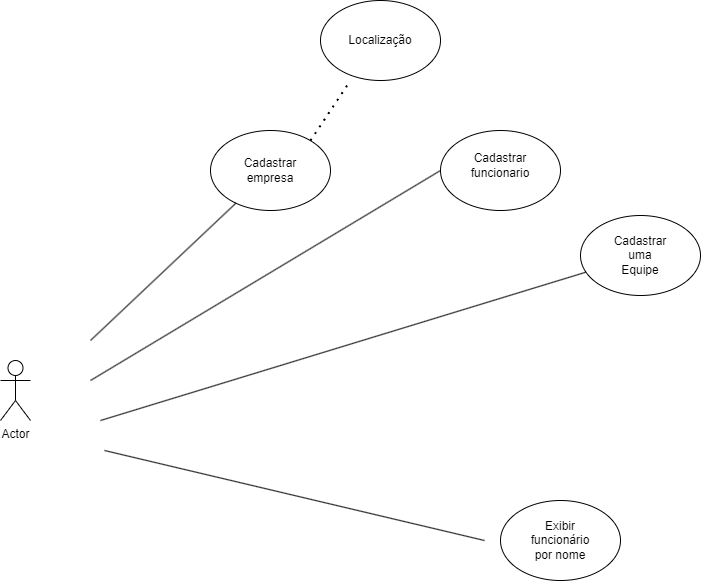

The diagram above was exported from draw.io. Its source (the exported page's mxGraphModel, read from the mxfile embedded in the PNG):
<mxGraphModel dx="1434" dy="796" grid="1" gridSize="10" guides="1" tooltips="1" connect="1" arrows="1" fold="1" page="1" pageScale="1" pageWidth="827" pageHeight="1169" math="0" shadow="0">
  <root>
    <mxCell id="WIyWlLk6GJQsqaUBKTNV-0" />
    <mxCell id="WIyWlLk6GJQsqaUBKTNV-1" parent="WIyWlLk6GJQsqaUBKTNV-0" />
    <mxCell id="4ojW-lRn8o6Yt8GA5-Hg-0" value="" style="ellipse;whiteSpace=wrap;html=1;" parent="WIyWlLk6GJQsqaUBKTNV-1" vertex="1">
      <mxGeometry x="560" y="360" width="120" height="80" as="geometry" />
    </mxCell>
    <mxCell id="4ojW-lRn8o6Yt8GA5-Hg-1" value="Cadastrar funcionario" style="text;html=1;strokeColor=none;fillColor=none;align=center;verticalAlign=middle;whiteSpace=wrap;rounded=0;" parent="WIyWlLk6GJQsqaUBKTNV-1" vertex="1">
      <mxGeometry x="590" y="380" width="60" height="30" as="geometry" />
    </mxCell>
    <mxCell id="4ojW-lRn8o6Yt8GA5-Hg-2" value="" style="ellipse;whiteSpace=wrap;html=1;" parent="WIyWlLk6GJQsqaUBKTNV-1" vertex="1">
      <mxGeometry x="330" y="360" width="120" height="80" as="geometry" />
    </mxCell>
    <mxCell id="4ojW-lRn8o6Yt8GA5-Hg-3" value="Cadastrar empresa" style="text;html=1;strokeColor=none;fillColor=none;align=center;verticalAlign=middle;whiteSpace=wrap;rounded=0;" parent="WIyWlLk6GJQsqaUBKTNV-1" vertex="1">
      <mxGeometry x="360" y="385" width="60" height="30" as="geometry" />
    </mxCell>
    <mxCell id="4ojW-lRn8o6Yt8GA5-Hg-4" value="" style="ellipse;whiteSpace=wrap;html=1;" parent="WIyWlLk6GJQsqaUBKTNV-1" vertex="1">
      <mxGeometry x="700" y="445" width="120" height="80" as="geometry" />
    </mxCell>
    <mxCell id="4ojW-lRn8o6Yt8GA5-Hg-5" value="Cadastrar uma Equipe" style="text;html=1;strokeColor=none;fillColor=none;align=center;verticalAlign=middle;whiteSpace=wrap;rounded=0;" parent="WIyWlLk6GJQsqaUBKTNV-1" vertex="1">
      <mxGeometry x="730" y="470" width="60" height="30" as="geometry" />
    </mxCell>
    <mxCell id="4ojW-lRn8o6Yt8GA5-Hg-6" value="" style="ellipse;whiteSpace=wrap;html=1;" parent="WIyWlLk6GJQsqaUBKTNV-1" vertex="1">
      <mxGeometry x="620" y="730" width="120" height="80" as="geometry" />
    </mxCell>
    <mxCell id="4ojW-lRn8o6Yt8GA5-Hg-7" value="Exibir funcionário por nome" style="text;html=1;strokeColor=none;fillColor=none;align=center;verticalAlign=middle;whiteSpace=wrap;rounded=0;" parent="WIyWlLk6GJQsqaUBKTNV-1" vertex="1">
      <mxGeometry x="650" y="755" width="60" height="30" as="geometry" />
    </mxCell>
    <mxCell id="4ojW-lRn8o6Yt8GA5-Hg-9" value="" style="ellipse;whiteSpace=wrap;html=1;" parent="WIyWlLk6GJQsqaUBKTNV-1" vertex="1">
      <mxGeometry x="440" y="230" width="120" height="80" as="geometry" />
    </mxCell>
    <mxCell id="4ojW-lRn8o6Yt8GA5-Hg-10" value="Localização" style="text;html=1;strokeColor=none;fillColor=none;align=center;verticalAlign=middle;whiteSpace=wrap;rounded=0;" parent="WIyWlLk6GJQsqaUBKTNV-1" vertex="1">
      <mxGeometry x="470" y="255" width="60" height="30" as="geometry" />
    </mxCell>
    <mxCell id="4ojW-lRn8o6Yt8GA5-Hg-11" value="Actor" style="shape=umlActor;verticalLabelPosition=bottom;verticalAlign=top;html=1;outlineConnect=0;" parent="WIyWlLk6GJQsqaUBKTNV-1" vertex="1">
      <mxGeometry x="120" y="590" width="30" height="60" as="geometry" />
    </mxCell>
    <mxCell id="4ojW-lRn8o6Yt8GA5-Hg-12" value="" style="endArrow=none;html=1;rounded=0;" parent="WIyWlLk6GJQsqaUBKTNV-1" target="4ojW-lRn8o6Yt8GA5-Hg-2" edge="1">
      <mxGeometry width="50" height="50" relative="1" as="geometry">
        <mxPoint x="210" y="570" as="sourcePoint" />
        <mxPoint x="260" y="520" as="targetPoint" />
      </mxGeometry>
    </mxCell>
    <mxCell id="4ojW-lRn8o6Yt8GA5-Hg-13" value="" style="endArrow=none;html=1;rounded=0;entryX=0;entryY=0.5;entryDx=0;entryDy=0;" parent="WIyWlLk6GJQsqaUBKTNV-1" target="4ojW-lRn8o6Yt8GA5-Hg-0" edge="1">
      <mxGeometry width="50" height="50" relative="1" as="geometry">
        <mxPoint x="210" y="610" as="sourcePoint" />
        <mxPoint x="490" y="480" as="targetPoint" />
      </mxGeometry>
    </mxCell>
    <mxCell id="4ojW-lRn8o6Yt8GA5-Hg-14" value="" style="endArrow=none;html=1;rounded=0;" parent="WIyWlLk6GJQsqaUBKTNV-1" target="4ojW-lRn8o6Yt8GA5-Hg-4" edge="1">
      <mxGeometry width="50" height="50" relative="1" as="geometry">
        <mxPoint x="220" y="650" as="sourcePoint" />
        <mxPoint x="730" y="360" as="targetPoint" />
      </mxGeometry>
    </mxCell>
    <mxCell id="4ojW-lRn8o6Yt8GA5-Hg-17" value="" style="endArrow=none;dashed=1;html=1;dashPattern=1 3;strokeWidth=2;rounded=0;entryX=0.25;entryY=1;entryDx=0;entryDy=0;entryPerimeter=0;" parent="WIyWlLk6GJQsqaUBKTNV-1" target="4ojW-lRn8o6Yt8GA5-Hg-9" edge="1">
      <mxGeometry width="50" height="50" relative="1" as="geometry">
        <mxPoint x="430" y="370" as="sourcePoint" />
        <mxPoint x="480" y="320" as="targetPoint" />
      </mxGeometry>
    </mxCell>
    <mxCell id="4ojW-lRn8o6Yt8GA5-Hg-19" value="" style="endArrow=none;html=1;rounded=0;" parent="WIyWlLk6GJQsqaUBKTNV-1" edge="1">
      <mxGeometry width="50" height="50" relative="1" as="geometry">
        <mxPoint x="224" y="680" as="sourcePoint" />
        <mxPoint x="604" y="770" as="targetPoint" />
      </mxGeometry>
    </mxCell>
  </root>
</mxGraphModel>